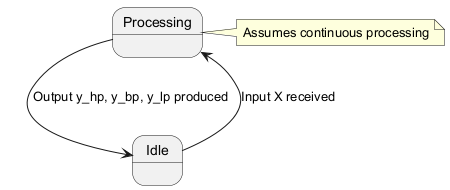

The diagram above was rendered by PlantUML. Its source (embedded in the PNG):
@startuml
state Idle
state Processing
Idle --> Processing: Input X received
Processing --> Idle: Output y_hp, y_bp, y_lp produced
note right of Processing: Assumes continuous processing
@enduml